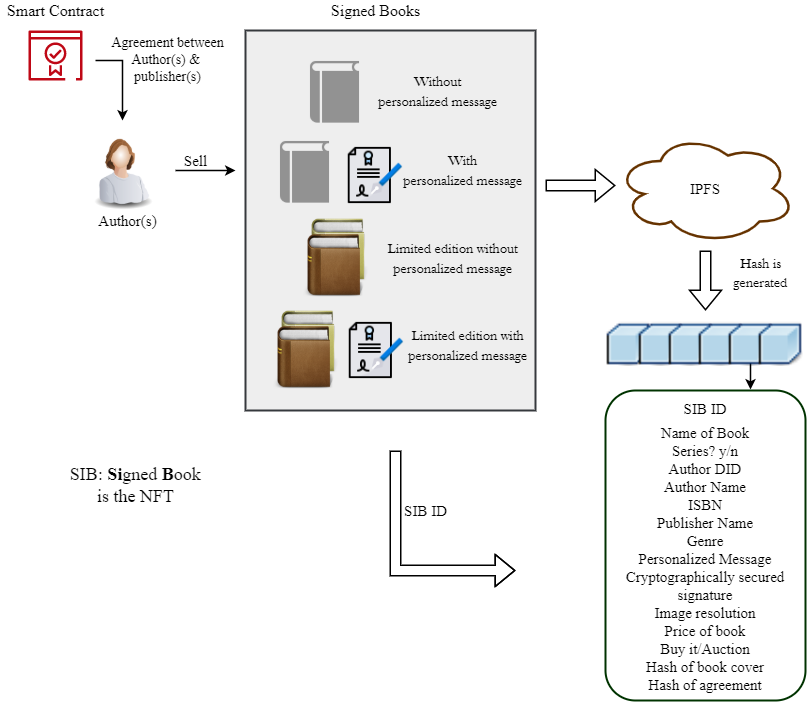

The diagram above was exported from draw.io. Its source (the exported page's mxGraphModel, read from the mxfile embedded in the PNG):
<mxGraphModel dx="868" dy="450" grid="1" gridSize="10" guides="1" tooltips="1" connect="1" arrows="1" fold="1" page="1" pageScale="1" pageWidth="850" pageHeight="1100" math="0" shadow="0">
  <root>
    <mxCell id="0" />
    <mxCell id="1" parent="0" />
    <mxCell id="Wp5XtkbtIUNQh29haLN3-45" value="" style="rounded=0;whiteSpace=wrap;html=1;fontFamily=Times New Roman;fontSize=15;align=center;fillColor=#eeeeee;strokeColor=#36393d;strokeWidth=2;" parent="1" vertex="1">
      <mxGeometry x="270" y="180" width="290" height="380" as="geometry" />
    </mxCell>
    <mxCell id="Wp5XtkbtIUNQh29haLN3-1" value="" style="image;html=1;image=img/lib/clip_art/people/Worker_Woman_128x128.png" parent="1" vertex="1">
      <mxGeometry x="107.08" y="280" width="80" height="80" as="geometry" />
    </mxCell>
    <mxCell id="Wp5XtkbtIUNQh29haLN3-6" value="" style="shape=image;html=1;verticalAlign=top;verticalLabelPosition=bottom;labelBackgroundColor=#ffffff;imageAspect=0;aspect=fixed;image=https://cdn4.iconfinder.com/data/icons/success-filloutline/64/contract-agreement-document-pen-certification-128.png" parent="1" vertex="1">
      <mxGeometry x="369" y="295" width="60" height="60" as="geometry" />
    </mxCell>
    <mxCell id="Wp5XtkbtIUNQh29haLN3-7" value="" style="sketch=0;outlineConnect=0;fontColor=#232F3E;gradientColor=none;fillColor=#BF0816;strokeColor=none;dashed=0;verticalLabelPosition=bottom;verticalAlign=top;align=center;html=1;fontSize=12;fontStyle=0;aspect=fixed;pointerEvents=1;shape=mxgraph.aws4.certificate_manager_2;" parent="1" vertex="1">
      <mxGeometry x="52.91" y="180" width="54.17" height="50" as="geometry" />
    </mxCell>
    <mxCell id="Wp5XtkbtIUNQh29haLN3-8" value="" style="endArrow=classic;html=1;rounded=0;strokeWidth=1.5;" parent="1" edge="1">
      <mxGeometry width="50" height="50" relative="1" as="geometry">
        <mxPoint x="200" y="320" as="sourcePoint" />
        <mxPoint x="260" y="320" as="targetPoint" />
      </mxGeometry>
    </mxCell>
    <mxCell id="Wp5XtkbtIUNQh29haLN3-15" value="" style="shape=image;html=1;verticalAlign=top;verticalLabelPosition=bottom;labelBackgroundColor=#ffffff;imageAspect=0;aspect=fixed;image=https://cdn0.iconfinder.com/data/icons/icons-unleashed-vol1/128/-books.png" parent="1" vertex="1">
      <mxGeometry x="320" y="368" width="80" height="80" as="geometry" />
    </mxCell>
    <mxCell id="Wp5XtkbtIUNQh29haLN3-16" value="" style="shape=image;html=1;verticalAlign=top;verticalLabelPosition=bottom;labelBackgroundColor=#ffffff;imageAspect=0;aspect=fixed;image=https://cdn1.iconfinder.com/data/icons/hawcons/32/699378-icon-30-book-128.png" parent="1" vertex="1">
      <mxGeometry x="320" y="201" width="79" height="79" as="geometry" />
    </mxCell>
    <mxCell id="Wp5XtkbtIUNQh29haLN3-17" value="" style="shape=image;html=1;verticalAlign=top;verticalLabelPosition=bottom;labelBackgroundColor=#ffffff;imageAspect=0;aspect=fixed;image=https://cdn1.iconfinder.com/data/icons/hawcons/32/699378-icon-30-book-128.png" parent="1" vertex="1">
      <mxGeometry x="290" y="281" width="79" height="79" as="geometry" />
    </mxCell>
    <mxCell id="Wp5XtkbtIUNQh29haLN3-18" value="" style="shape=image;html=1;verticalAlign=top;verticalLabelPosition=bottom;labelBackgroundColor=#ffffff;imageAspect=0;aspect=fixed;image=https://cdn0.iconfinder.com/data/icons/icons-unleashed-vol1/128/-books.png" parent="1" vertex="1">
      <mxGeometry x="290" y="460" width="80" height="80" as="geometry" />
    </mxCell>
    <mxCell id="Wp5XtkbtIUNQh29haLN3-19" value="" style="shape=image;html=1;verticalAlign=top;verticalLabelPosition=bottom;labelBackgroundColor=#ffffff;imageAspect=0;aspect=fixed;image=https://cdn4.iconfinder.com/data/icons/success-filloutline/64/contract-agreement-document-pen-certification-128.png" parent="1" vertex="1">
      <mxGeometry x="370" y="470" width="60" height="60" as="geometry" />
    </mxCell>
    <mxCell id="Wp5XtkbtIUNQh29haLN3-20" value="&lt;font face=&quot;Times New Roman&quot; style=&quot;font-size: 15px&quot;&gt;IPFS&lt;/font&gt;" style="ellipse;shape=cloud;whiteSpace=wrap;html=1;strokeColor=#663300;strokeWidth=2.5;" parent="1" vertex="1">
      <mxGeometry x="640" y="283" width="180" height="110" as="geometry" />
    </mxCell>
    <mxCell id="Wp5XtkbtIUNQh29haLN3-22" value="" style="edgeStyle=segmentEdgeStyle;endArrow=classic;html=1;rounded=0;fontFamily=Times New Roman;fontSize=15;strokeWidth=1.5;" parent="1" edge="1">
      <mxGeometry width="50" height="50" relative="1" as="geometry">
        <mxPoint x="120" y="210" as="sourcePoint" />
        <mxPoint x="147" y="270" as="targetPoint" />
      </mxGeometry>
    </mxCell>
    <mxCell id="Wp5XtkbtIUNQh29haLN3-23" value="Sell" style="text;html=1;align=center;verticalAlign=middle;resizable=0;points=[];autosize=1;strokeColor=none;fillColor=none;fontSize=15;fontFamily=Times New Roman;" parent="1" vertex="1">
      <mxGeometry x="200" y="300" width="40" height="20" as="geometry" />
    </mxCell>
    <mxCell id="Wp5XtkbtIUNQh29haLN3-26" value="Agreement between&lt;br&gt;Author(s) &amp;amp; &lt;br&gt;publisher(s)" style="text;html=1;align=center;verticalAlign=middle;resizable=0;points=[];autosize=1;strokeColor=none;fillColor=none;fontSize=14;fontFamily=Times New Roman;" parent="1" vertex="1">
      <mxGeometry x="127.08" y="180" width="130" height="60" as="geometry" />
    </mxCell>
    <mxCell id="Wp5XtkbtIUNQh29haLN3-27" value="" style="shape=flexArrow;endArrow=classic;html=1;rounded=0;fontFamily=Times New Roman;fontSize=14;strokeWidth=1.5;" parent="1" edge="1">
      <mxGeometry width="50" height="50" relative="1" as="geometry">
        <mxPoint x="570" y="335" as="sourcePoint" />
        <mxPoint x="640" y="335" as="targetPoint" />
      </mxGeometry>
    </mxCell>
    <mxCell id="Wp5XtkbtIUNQh29haLN3-29" value="" style="shape=flexArrow;endArrow=classic;html=1;rounded=0;fontFamily=Times New Roman;fontSize=14;strokeWidth=1.5;" parent="1" edge="1">
      <mxGeometry width="50" height="50" relative="1" as="geometry">
        <mxPoint x="730" y="400" as="sourcePoint" />
        <mxPoint x="730" y="460" as="targetPoint" />
      </mxGeometry>
    </mxCell>
    <mxCell id="Wp5XtkbtIUNQh29haLN3-38" value="" style="endArrow=classic;html=1;rounded=0;fontFamily=Times New Roman;fontSize=14;strokeWidth=1.5;exitX=0.5;exitY=1;exitDx=0;exitDy=0;" parent="1" edge="1">
      <mxGeometry width="50" height="50" relative="1" as="geometry">
        <mxPoint x="775" y="510" as="sourcePoint" />
        <mxPoint x="775" y="539" as="targetPoint" />
      </mxGeometry>
    </mxCell>
    <mxCell id="Wp5XtkbtIUNQh29haLN3-41" value="&lt;p class=&quot;MsoNormal&quot; align=&quot;center&quot; style=&quot;margin-bottom: 0.0001pt ; line-height: 0 ; font-size: 15px&quot;&gt;&lt;font style=&quot;font-size: 15px&quot;&gt;&lt;br&gt;&lt;/font&gt;&lt;/p&gt;&lt;p class=&quot;MsoNormal&quot; align=&quot;center&quot; style=&quot;margin-bottom: 0.0001pt ; line-height: 0 ; font-size: 15px&quot;&gt;&lt;font style=&quot;font-size: 15px&quot;&gt;&lt;br&gt;&lt;/font&gt;&lt;/p&gt;&lt;p class=&quot;MsoNormal&quot; align=&quot;center&quot; style=&quot;margin-bottom: 0.0001pt ; line-height: 0 ; font-size: 15px&quot;&gt;&lt;font style=&quot;font-size: 15px&quot;&gt;SIB ID&lt;/font&gt;&lt;/p&gt;&lt;p class=&quot;MsoNormal&quot; align=&quot;center&quot; style=&quot;margin-bottom: 0.0001pt ; font-size: 15px&quot;&gt;&lt;font style=&quot;font-size: 15px&quot;&gt;&lt;span&gt;Name of Book&lt;/span&gt;&lt;br&gt;&lt;/font&gt;&lt;/p&gt;&lt;font style=&quot;font-size: 15px&quot;&gt;&lt;span&gt;Series? y/n&lt;br&gt;&lt;/span&gt;Author DID&lt;br&gt;&lt;span&gt;Author Name&lt;/span&gt;&lt;br&gt;&lt;span&gt;ISBN&lt;/span&gt;&lt;br&gt;&lt;span&gt;Publisher Name&lt;/span&gt;&lt;br&gt;&lt;span&gt;Genre&lt;/span&gt;&lt;br&gt;&lt;span&gt;Personalized&amp;nbsp;&lt;/span&gt;&lt;span&gt;Message&lt;/span&gt;&lt;span&gt;&lt;br&gt;&lt;/span&gt;&lt;span&gt;Cryptographically&amp;nbsp;&lt;/span&gt;&lt;span&gt;secured signature&lt;/span&gt;&lt;span&gt;&lt;br&gt;&lt;/span&gt;&lt;span&gt;Image resolution&lt;/span&gt;&lt;br&gt;&lt;span&gt;Price of book&lt;/span&gt;&lt;br&gt;&lt;span&gt;Buy it/Auction&lt;/span&gt;&lt;br&gt;&lt;span&gt;Hash of book&amp;nbsp;&lt;/span&gt;&lt;span&gt;cover&lt;/span&gt;&lt;span&gt;&lt;br&gt;&lt;/span&gt;&lt;span&gt;Hash of&amp;nbsp;&lt;/span&gt;&lt;span&gt;agreement&lt;/span&gt;&lt;br&gt;&lt;/font&gt;&lt;p class=&quot;MsoNormal&quot; align=&quot;center&quot; style=&quot;margin-bottom: 0.0001pt ; font-size: 15px&quot;&gt;&lt;span style=&quot;line-height: 115%&quot;&gt;&lt;font style=&quot;font-size: 15px&quot;&gt;&amp;nbsp;&lt;/font&gt;&lt;/span&gt;&lt;/p&gt;" style="rounded=1;whiteSpace=wrap;html=1;fontFamily=Times New Roman;fontSize=12;align=center;strokeColor=#003300;strokeWidth=2;" parent="1" vertex="1">
      <mxGeometry x="630" y="540" width="200" height="310" as="geometry" />
    </mxCell>
    <mxCell id="Wp5XtkbtIUNQh29haLN3-43" value="" style="shape=flexArrow;endArrow=classic;html=1;rounded=0;fontFamily=Times New Roman;fontSize=15;strokeWidth=1.5;" parent="1" edge="1">
      <mxGeometry width="50" height="50" relative="1" as="geometry">
        <mxPoint x="420" y="600" as="sourcePoint" />
        <mxPoint x="540" y="720" as="targetPoint" />
        <Array as="points">
          <mxPoint x="420" y="720" />
        </Array>
      </mxGeometry>
    </mxCell>
    <mxCell id="Wp5XtkbtIUNQh29haLN3-44" value="Author(s)" style="text;html=1;align=center;verticalAlign=middle;resizable=0;points=[];autosize=1;strokeColor=none;fillColor=none;fontSize=15;fontFamily=Times New Roman;" parent="1" vertex="1">
      <mxGeometry x="117.08" y="360" width="70" height="20" as="geometry" />
    </mxCell>
    <mxCell id="Wp5XtkbtIUNQh29haLN3-46" value="&lt;font style=&quot;font-size: 16px&quot;&gt;Smart Contract&lt;/font&gt;" style="text;html=1;align=center;verticalAlign=middle;resizable=0;points=[];autosize=1;strokeColor=none;fillColor=none;fontSize=15;fontFamily=Times New Roman;" parent="1" vertex="1">
      <mxGeometry x="25" y="150" width="110" height="20" as="geometry" />
    </mxCell>
    <mxCell id="Wp5XtkbtIUNQh29haLN3-47" value="&lt;p class=&quot;MsoNormal&quot;&gt;&lt;span style=&quot;line-height: 115% ; font-family: &amp;#34;baskerville old face&amp;#34; , &amp;#34;serif&amp;#34;&quot;&gt;&lt;font style=&quot;font-size: 14px&quot;&gt;Without&lt;br/&gt;personalized message&lt;/font&gt;&lt;/span&gt;&lt;span style=&quot;font-size: 13.0pt ; line-height: 115%&quot;&gt;&lt;/span&gt;&lt;/p&gt;" style="text;html=1;strokeColor=none;fillColor=none;align=center;verticalAlign=middle;whiteSpace=wrap;rounded=0;fontFamily=Times New Roman;fontSize=15;" parent="1" vertex="1">
      <mxGeometry x="395" y="225.5" width="135" height="30" as="geometry" />
    </mxCell>
    <mxCell id="Wp5XtkbtIUNQh29haLN3-48" value="&lt;p class=&quot;MsoNormal&quot;&gt;&lt;span style=&quot;line-height: 115% ; font-family: &amp;#34;baskerville old face&amp;#34; , &amp;#34;serif&amp;#34;&quot;&gt;&lt;font style=&quot;font-size: 14px&quot;&gt;With&lt;br&gt;personalized message&lt;/font&gt;&lt;/span&gt;&lt;span style=&quot;font-size: 13.0pt ; line-height: 115%&quot;&gt;&lt;/span&gt;&lt;/p&gt;" style="text;html=1;strokeColor=none;fillColor=none;align=center;verticalAlign=middle;whiteSpace=wrap;rounded=0;fontFamily=Times New Roman;fontSize=15;" parent="1" vertex="1">
      <mxGeometry x="420" y="305" width="135" height="30" as="geometry" />
    </mxCell>
    <mxCell id="Wp5XtkbtIUNQh29haLN3-49" value="&lt;p class=&quot;MsoNormal&quot;&gt;&lt;span style=&quot;line-height: 115% ; font-family: &amp;#34;baskerville old face&amp;#34; , &amp;#34;serif&amp;#34;&quot;&gt;&lt;font style=&quot;font-size: 14px&quot;&gt;Limited edition without&lt;br&gt;personalized message&lt;/font&gt;&lt;/span&gt;&lt;span style=&quot;font-size: 13.0pt ; line-height: 115%&quot;&gt;&lt;/span&gt;&lt;/p&gt;" style="text;html=1;strokeColor=none;fillColor=none;align=center;verticalAlign=middle;whiteSpace=wrap;rounded=0;fontFamily=Times New Roman;fontSize=15;" parent="1" vertex="1">
      <mxGeometry x="410" y="393" width="135" height="30" as="geometry" />
    </mxCell>
    <mxCell id="Wp5XtkbtIUNQh29haLN3-50" value="&lt;p class=&quot;MsoNormal&quot;&gt;&lt;span style=&quot;line-height: 115% ; font-family: &amp;#34;baskerville old face&amp;#34; , &amp;#34;serif&amp;#34;&quot;&gt;&lt;font style=&quot;font-size: 14px&quot;&gt;Limited edition with&lt;br&gt;personalized message&lt;/font&gt;&lt;/span&gt;&lt;span style=&quot;font-size: 13.0pt ; line-height: 115%&quot;&gt;&lt;/span&gt;&lt;/p&gt;" style="text;html=1;strokeColor=none;fillColor=none;align=center;verticalAlign=middle;whiteSpace=wrap;rounded=0;fontFamily=Times New Roman;fontSize=15;" parent="1" vertex="1">
      <mxGeometry x="425" y="480" width="135" height="30" as="geometry" />
    </mxCell>
    <mxCell id="Wp5XtkbtIUNQh29haLN3-51" value="&lt;font style=&quot;font-size: 16px&quot;&gt;Signed Books&lt;/font&gt;" style="text;html=1;align=center;verticalAlign=middle;resizable=0;points=[];autosize=1;strokeColor=none;fillColor=none;fontSize=14;fontFamily=Times New Roman;" parent="1" vertex="1">
      <mxGeometry x="350" y="150" width="100" height="20" as="geometry" />
    </mxCell>
    <mxCell id="Wp5XtkbtIUNQh29haLN3-52" value="&lt;span style=&quot;font-size: 15px&quot;&gt;SIB ID&lt;/span&gt;" style="text;html=1;align=center;verticalAlign=middle;resizable=0;points=[];autosize=1;strokeColor=none;fillColor=none;fontSize=16;fontFamily=Times New Roman;" parent="1" vertex="1">
      <mxGeometry x="420" y="645" width="60" height="30" as="geometry" />
    </mxCell>
    <mxCell id="Wp5XtkbtIUNQh29haLN3-56" value="&lt;p class=&quot;MsoNormal&quot;&gt;&lt;span style=&quot;line-height: 115% ; font-family: &amp;#34;baskerville old face&amp;#34; , &amp;#34;serif&amp;#34; ; font-size: 14px&quot;&gt;&lt;font style=&quot;font-size: 14px&quot;&gt;Hash is&lt;br&gt;generated&lt;/font&gt;&lt;span style=&quot;font-size: 16pt&quot;&gt;&lt;/span&gt;&lt;/span&gt;&lt;/p&gt;" style="text;html=1;align=center;verticalAlign=middle;resizable=0;points=[];autosize=1;strokeColor=none;fillColor=none;" parent="1" vertex="1">
      <mxGeometry x="750" y="393" width="70" height="60" as="geometry" />
    </mxCell>
    <mxCell id="cOmxTVVIccvAmhIkq729-1" value="&lt;font face=&quot;Times New Roman&quot; style=&quot;font-size: 18px&quot;&gt;SIB: &lt;b&gt;Si&lt;/b&gt;gned&lt;b&gt; B&lt;/b&gt;ook &lt;br&gt;is the NFT&amp;nbsp;&lt;/font&gt;" style="text;html=1;align=center;verticalAlign=middle;resizable=0;points=[];autosize=1;perimeterSpacing=1;" parent="1" vertex="1">
      <mxGeometry x="87.08" y="615" width="150" height="40" as="geometry" />
    </mxCell>
    <mxCell id="u9E7bYcLGEYOXnLggUTu-1" value="" style="shape=image;html=1;verticalAlign=top;verticalLabelPosition=bottom;labelBackgroundColor=#ffffff;imageAspect=0;aspect=fixed;image=https://cdn2.iconfinder.com/data/icons/crystalproject/Open-Office-Icons/lc_basicshapes.cube.png" parent="1" vertex="1">
      <mxGeometry x="630" y="470" width="46" height="46" as="geometry" />
    </mxCell>
    <mxCell id="u9E7bYcLGEYOXnLggUTu-2" value="" style="shape=image;html=1;verticalAlign=top;verticalLabelPosition=bottom;labelBackgroundColor=#ffffff;imageAspect=0;aspect=fixed;image=https://cdn2.iconfinder.com/data/icons/crystalproject/Open-Office-Icons/lc_basicshapes.cube.png" parent="1" vertex="1">
      <mxGeometry x="662" y="470" width="46" height="46" as="geometry" />
    </mxCell>
    <mxCell id="u9E7bYcLGEYOXnLggUTu-3" value="" style="shape=image;html=1;verticalAlign=top;verticalLabelPosition=bottom;labelBackgroundColor=#ffffff;imageAspect=0;aspect=fixed;image=https://cdn2.iconfinder.com/data/icons/crystalproject/Open-Office-Icons/lc_basicshapes.cube.png" parent="1" vertex="1">
      <mxGeometry x="692" y="470" width="46" height="46" as="geometry" />
    </mxCell>
    <mxCell id="u9E7bYcLGEYOXnLggUTu-4" value="" style="shape=image;html=1;verticalAlign=top;verticalLabelPosition=bottom;labelBackgroundColor=#ffffff;imageAspect=0;aspect=fixed;image=https://cdn2.iconfinder.com/data/icons/crystalproject/Open-Office-Icons/lc_basicshapes.cube.png" parent="1" vertex="1">
      <mxGeometry x="722" y="470" width="46" height="46" as="geometry" />
    </mxCell>
    <mxCell id="u9E7bYcLGEYOXnLggUTu-5" value="" style="shape=image;html=1;verticalAlign=top;verticalLabelPosition=bottom;labelBackgroundColor=#ffffff;imageAspect=0;aspect=fixed;image=https://cdn2.iconfinder.com/data/icons/crystalproject/Open-Office-Icons/lc_basicshapes.cube.png" parent="1" vertex="1">
      <mxGeometry x="752" y="470" width="46" height="46" as="geometry" />
    </mxCell>
    <mxCell id="u9E7bYcLGEYOXnLggUTu-6" value="" style="shape=image;html=1;verticalAlign=top;verticalLabelPosition=bottom;labelBackgroundColor=#ffffff;imageAspect=0;aspect=fixed;image=https://cdn2.iconfinder.com/data/icons/crystalproject/Open-Office-Icons/lc_basicshapes.cube.png" parent="1" vertex="1">
      <mxGeometry x="782" y="470" width="46" height="46" as="geometry" />
    </mxCell>
  </root>
</mxGraphModel>